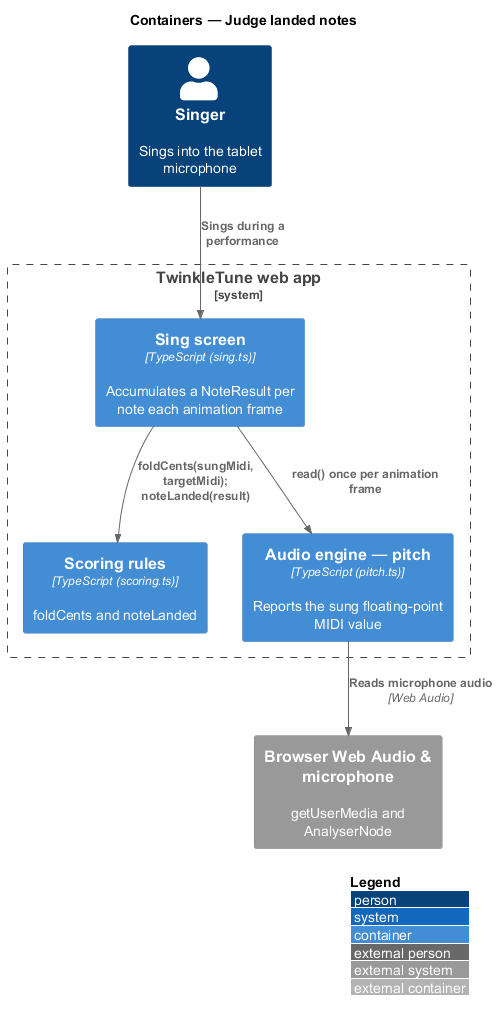

The diagram above was rendered by PlantUML. Its source (embedded in the PNG):
@startuml
!include <C4/C4_Container>
LAYOUT_WITH_LEGEND()
title Containers — Judge landed notes

Person(singer, "Singer", "Sings into the tablet microphone")
System_Boundary(twinkle, "TwinkleTune web app") {
  Container(sing, "Sing screen", "TypeScript (sing.ts)", "Accumulates a NoteResult per note each animation frame")
  Container(scoring, "Scoring rules", "TypeScript (scoring.ts)", "foldCents and noteLanded")
  Container(engine, "Audio engine — pitch", "TypeScript (pitch.ts)", "Reports the sung floating-point MIDI value")
}
System_Ext(browser, "Browser Web Audio & microphone", "getUserMedia and AnalyserNode")

Rel(singer, sing, "Sings during a performance")
Rel(sing, engine, "read() once per animation frame")
Rel(engine, browser, "Reads microphone audio", "Web Audio")
Rel(sing, scoring, "foldCents(sungMidi, targetMidi); noteLanded(result)")
@enduml